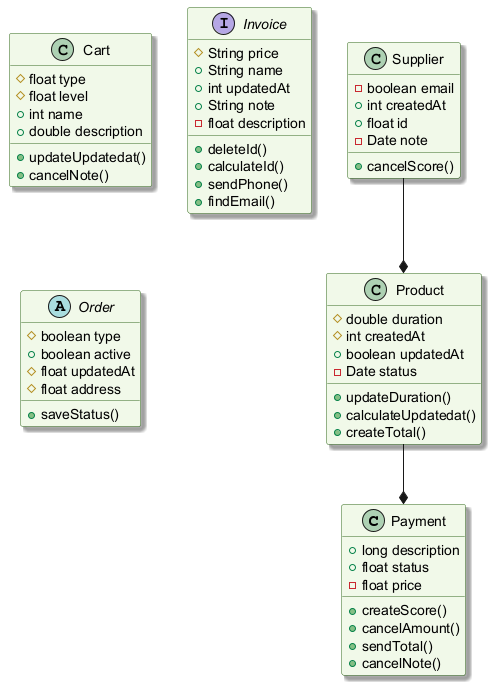

The diagram above was rendered by PlantUML. Its source (embedded in the PNG):
@startuml
skinparam backgroundColor #FFFFFF
skinparam classBackgroundColor #F1F8E9
skinparam classBorderColor #33691E
skinparam shadowing true
class Payment {
  +long description
  +float status
  -float price
  +createScore()
  +cancelAmount()
  +sendTotal()
  +cancelNote()
}
class Cart {
  #float type
  #float level
  +int name
  +double description
  +updateUpdatedat()
  +cancelNote()
}
interface Invoice {
  #String price
  +String name
  +int updatedAt
  +String note
  -float description
  +deleteId()
  +calculateId()
  +sendPhone()
  +findEmail()
}
class Product {
  #double duration
  #int createdAt
  +boolean updatedAt
  -Date status
  +updateDuration()
  +calculateUpdatedat()
  +createTotal()
}
class Supplier {
  -boolean email
  +int createdAt
  +float id
  -Date note
  +cancelScore()
}
abstract class Order {
  #boolean type
  +boolean active
  #float updatedAt
  #float address
  +saveStatus()
}
Product --* Payment
Supplier --* Product
@enduml